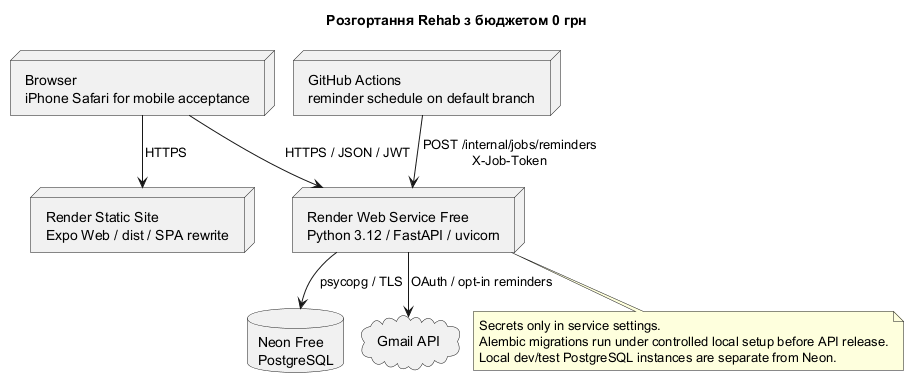

The diagram above was rendered by PlantUML. Its source (embedded in the PNG):
@startuml
!pragma layout smetana
title Розгортання Rehab з бюджетом 0 грн
node "Browser\niPhone Safari for mobile acceptance" as Browser
node "Render Static Site\nExpo Web / dist / SPA rewrite" as Web
node "Render Web Service Free\nPython 3.12 / FastAPI / uvicorn" as API
database "Neon Free\nPostgreSQL" as DB
node "GitHub Actions\nreminder schedule on default branch" as Actions
cloud "Gmail API" as Gmail
Browser --> Web : HTTPS
Browser --> API : HTTPS / JSON / JWT
API --> DB : psycopg / TLS
Actions --> API : POST /internal/jobs/reminders\nX-Job-Token
API --> Gmail : OAuth / opt-in reminders
note bottom of API
 Secrets only in service settings.
 Alembic migrations run under controlled local setup before API release.
 Local dev/test PostgreSQL instances are separate from Neon.
end note
@enduml